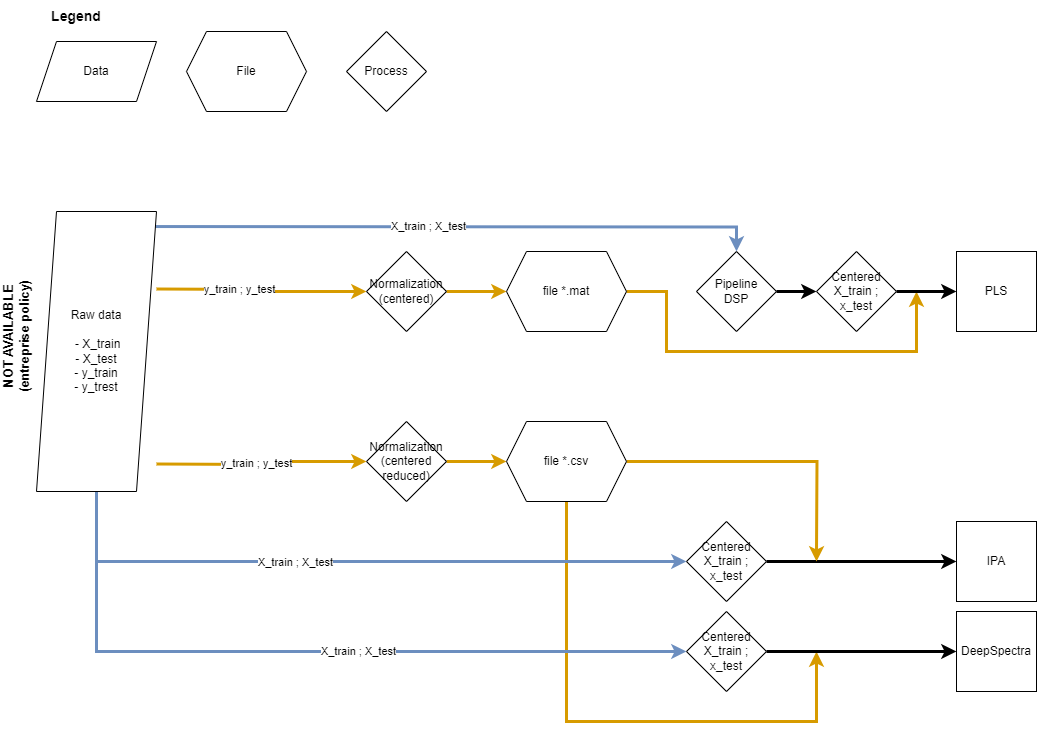

The diagram above was exported from draw.io. Its source (the exported page's mxGraphModel, read from the mxfile embedded in the PNG):
<mxGraphModel dx="2022" dy="703" grid="1" gridSize="10" guides="1" tooltips="1" connect="1" arrows="1" fold="1" page="1" pageScale="1" pageWidth="827" pageHeight="1169" math="0" shadow="0">
  <root>
    <mxCell id="0" />
    <mxCell id="1" parent="0" />
    <mxCell id="T5zXndIFapXb2EP3zG-C-12" style="edgeStyle=orthogonalEdgeStyle;rounded=0;orthogonalLoop=1;jettySize=auto;html=1;exitX=1;exitY=0.5;exitDx=0;exitDy=0;strokeColor=#d79b00;strokeWidth=3;fillColor=#ffe6cc;" parent="1" target="T5zXndIFapXb2EP3zG-C-10" edge="1" source="BgcO4vHtJZCZ-4z5mQ7y-2">
      <mxGeometry relative="1" as="geometry">
        <mxPoint x="-430" y="307.5" as="sourcePoint" />
      </mxGeometry>
    </mxCell>
    <mxCell id="T5zXndIFapXb2EP3zG-C-14" value="X_train ; X_test" style="edgeStyle=orthogonalEdgeStyle;rounded=0;orthogonalLoop=1;jettySize=auto;html=1;exitX=0.5;exitY=0;exitDx=0;exitDy=0;entryX=0.5;entryY=0;entryDx=0;entryDy=0;strokeColor=#6c8ebf;strokeWidth=3;fillColor=#dae8fc;" parent="1" target="T5zXndIFapXb2EP3zG-C-11" edge="1">
      <mxGeometry relative="1" as="geometry">
        <mxPoint x="-670" y="245" as="sourcePoint" />
      </mxGeometry>
    </mxCell>
    <mxCell id="T5zXndIFapXb2EP3zG-C-16" value="" style="edgeStyle=orthogonalEdgeStyle;rounded=0;orthogonalLoop=1;jettySize=auto;html=1;exitX=1;exitY=0.5;exitDx=0;exitDy=0;entryX=0;entryY=0.5;entryDx=0;entryDy=0;strokeColor=#d79b00;strokeWidth=3;fillColor=#ffe6cc;" parent="1" target="T5zXndIFapXb2EP3zG-C-9" edge="1" source="BgcO4vHtJZCZ-4z5mQ7y-8">
      <mxGeometry relative="1" as="geometry">
        <mxPoint x="-430" y="482.5" as="sourcePoint" />
      </mxGeometry>
    </mxCell>
    <mxCell id="T5zXndIFapXb2EP3zG-C-18" value="" style="edgeStyle=orthogonalEdgeStyle;rounded=0;orthogonalLoop=1;jettySize=auto;html=1;exitX=1;exitY=0.5;exitDx=0;exitDy=0;entryX=0;entryY=0.5;entryDx=0;entryDy=0;strokeColor=#000000;strokeWidth=3;" parent="1" source="T5zXndIFapXb2EP3zG-C-24" target="T5zXndIFapXb2EP3zG-C-4" edge="1">
      <mxGeometry relative="1" as="geometry">
        <mxPoint x="-120" y="690" as="targetPoint" />
      </mxGeometry>
    </mxCell>
    <mxCell id="T5zXndIFapXb2EP3zG-C-3" value="PLS" style="whiteSpace=wrap;html=1;aspect=fixed;" parent="1" vertex="1">
      <mxGeometry x="190" y="270" width="80" height="80" as="geometry" />
    </mxCell>
    <mxCell id="T5zXndIFapXb2EP3zG-C-4" value="IPA" style="whiteSpace=wrap;html=1;aspect=fixed;" parent="1" vertex="1">
      <mxGeometry x="190" y="540" width="80" height="80" as="geometry" />
    </mxCell>
    <mxCell id="T5zXndIFapXb2EP3zG-C-5" value="DeepSpectra" style="whiteSpace=wrap;html=1;aspect=fixed;" parent="1" vertex="1">
      <mxGeometry x="190" y="630" width="80" height="80" as="geometry" />
    </mxCell>
    <mxCell id="T5zXndIFapXb2EP3zG-C-28" style="edgeStyle=orthogonalEdgeStyle;rounded=0;orthogonalLoop=1;jettySize=auto;html=1;exitX=1;exitY=0.5;exitDx=0;exitDy=0;strokeColor=#d79b00;strokeWidth=3;fillColor=#ffe6cc;" parent="1" source="T5zXndIFapXb2EP3zG-C-9" edge="1">
      <mxGeometry relative="1" as="geometry">
        <mxPoint x="50" y="580" as="targetPoint" />
      </mxGeometry>
    </mxCell>
    <mxCell id="T5zXndIFapXb2EP3zG-C-29" style="edgeStyle=orthogonalEdgeStyle;rounded=0;orthogonalLoop=1;jettySize=auto;html=1;exitX=0.5;exitY=1;exitDx=0;exitDy=0;curved=0;strokeColor=#d79b00;strokeWidth=3;fillColor=#ffe6cc;" parent="1" source="T5zXndIFapXb2EP3zG-C-9" edge="1">
      <mxGeometry relative="1" as="geometry">
        <mxPoint x="50" y="670" as="targetPoint" />
        <Array as="points">
          <mxPoint x="-180" y="740" />
          <mxPoint x="51" y="740" />
        </Array>
      </mxGeometry>
    </mxCell>
    <mxCell id="T5zXndIFapXb2EP3zG-C-9" value="&lt;div&gt;file *.csv&lt;br&gt;&lt;/div&gt;" style="shape=hexagon;perimeter=hexagonPerimeter2;whiteSpace=wrap;html=1;fixedSize=1;" parent="1" vertex="1">
      <mxGeometry x="-260" y="440" width="120" height="80" as="geometry" />
    </mxCell>
    <mxCell id="T5zXndIFapXb2EP3zG-C-13" style="edgeStyle=orthogonalEdgeStyle;rounded=0;orthogonalLoop=1;jettySize=auto;html=1;exitX=1;exitY=0.5;exitDx=0;exitDy=0;strokeColor=#d79b00;strokeWidth=3;fillColor=#ffe6cc;" parent="1" source="T5zXndIFapXb2EP3zG-C-10" edge="1">
      <mxGeometry relative="1" as="geometry">
        <mxPoint x="150" y="310" as="targetPoint" />
        <Array as="points">
          <mxPoint x="-100" y="310" />
          <mxPoint x="-100" y="370" />
          <mxPoint x="150" y="370" />
        </Array>
      </mxGeometry>
    </mxCell>
    <mxCell id="T5zXndIFapXb2EP3zG-C-10" value="&lt;div&gt;&lt;span style=&quot;background-color: initial;&quot;&gt;file *.mat&lt;/span&gt;&lt;br&gt;&lt;/div&gt;" style="shape=hexagon;perimeter=hexagonPerimeter2;whiteSpace=wrap;html=1;fixedSize=1;" parent="1" vertex="1">
      <mxGeometry x="-260" y="270" width="120" height="80" as="geometry" />
    </mxCell>
    <mxCell id="T5zXndIFapXb2EP3zG-C-15" style="edgeStyle=orthogonalEdgeStyle;rounded=0;orthogonalLoop=1;jettySize=auto;html=1;exitX=1;exitY=0.5;exitDx=0;exitDy=0;entryX=0;entryY=0.5;entryDx=0;entryDy=0;strokeWidth=3;" parent="1" source="T5zXndIFapXb2EP3zG-C-21" target="T5zXndIFapXb2EP3zG-C-3" edge="1">
      <mxGeometry relative="1" as="geometry" />
    </mxCell>
    <mxCell id="T5zXndIFapXb2EP3zG-C-11" value="Pipeline&lt;br&gt;DSP" style="rhombus;whiteSpace=wrap;html=1;" parent="1" vertex="1">
      <mxGeometry x="-70" y="270" width="80" height="80" as="geometry" />
    </mxCell>
    <mxCell id="T5zXndIFapXb2EP3zG-C-20" value="" style="edgeStyle=orthogonalEdgeStyle;rounded=0;orthogonalLoop=1;jettySize=auto;html=1;exitX=1;exitY=0.5;exitDx=0;exitDy=0;entryX=0;entryY=0.5;entryDx=0;entryDy=0;strokeColor=#000000;strokeWidth=3;" parent="1" source="T5zXndIFapXb2EP3zG-C-26" target="T5zXndIFapXb2EP3zG-C-5" edge="1">
      <mxGeometry relative="1" as="geometry">
        <mxPoint x="100" y="570" as="targetPoint" />
        <mxPoint x="-480" y="555" as="sourcePoint" />
      </mxGeometry>
    </mxCell>
    <mxCell id="T5zXndIFapXb2EP3zG-C-23" value="" style="edgeStyle=orthogonalEdgeStyle;rounded=0;orthogonalLoop=1;jettySize=auto;html=1;exitX=1;exitY=0.5;exitDx=0;exitDy=0;entryX=0;entryY=0.5;entryDx=0;entryDy=0;strokeWidth=3;" parent="1" source="T5zXndIFapXb2EP3zG-C-11" target="T5zXndIFapXb2EP3zG-C-21" edge="1">
      <mxGeometry relative="1" as="geometry">
        <mxPoint x="10" y="310" as="sourcePoint" />
        <mxPoint x="180" y="310" as="targetPoint" />
      </mxGeometry>
    </mxCell>
    <mxCell id="T5zXndIFapXb2EP3zG-C-21" value="Centered X_train ; x_test" style="rhombus;whiteSpace=wrap;html=1;" parent="1" vertex="1">
      <mxGeometry x="50" y="270" width="80" height="80" as="geometry" />
    </mxCell>
    <mxCell id="T5zXndIFapXb2EP3zG-C-25" value="" style="edgeStyle=orthogonalEdgeStyle;rounded=0;orthogonalLoop=1;jettySize=auto;html=1;exitX=0.5;exitY=1;exitDx=0;exitDy=0;entryX=0;entryY=0.5;entryDx=0;entryDy=0;strokeColor=#6c8ebf;strokeWidth=3;fillColor=#dae8fc;" parent="1" source="T5zXndIFapXb2EP3zG-C-32" target="T5zXndIFapXb2EP3zG-C-24" edge="1">
      <mxGeometry relative="1" as="geometry">
        <mxPoint x="-90" y="560" as="targetPoint" />
        <mxPoint x="-670" y="560" as="sourcePoint" />
      </mxGeometry>
    </mxCell>
    <mxCell id="T5zXndIFapXb2EP3zG-C-30" value="X_train ; X_test" style="edgeLabel;html=1;align=center;verticalAlign=middle;resizable=0;points=[];" parent="T5zXndIFapXb2EP3zG-C-25" vertex="1" connectable="0">
      <mxGeometry x="-0.1862" y="-1" relative="1" as="geometry">
        <mxPoint as="offset" />
      </mxGeometry>
    </mxCell>
    <mxCell id="T5zXndIFapXb2EP3zG-C-24" value="Centered X_train ; x_test" style="rhombus;whiteSpace=wrap;html=1;" parent="1" vertex="1">
      <mxGeometry x="-80" y="540" width="80" height="80" as="geometry" />
    </mxCell>
    <mxCell id="T5zXndIFapXb2EP3zG-C-27" value="" style="edgeStyle=orthogonalEdgeStyle;rounded=0;orthogonalLoop=1;jettySize=auto;html=1;exitX=0.5;exitY=1;exitDx=0;exitDy=0;entryX=0;entryY=0.5;entryDx=0;entryDy=0;strokeColor=#6c8ebf;strokeWidth=3;fillColor=#dae8fc;" parent="1" source="T5zXndIFapXb2EP3zG-C-32" target="T5zXndIFapXb2EP3zG-C-26" edge="1">
      <mxGeometry relative="1" as="geometry">
        <mxPoint x="10" y="670" as="targetPoint" />
        <mxPoint x="-670" y="560" as="sourcePoint" />
      </mxGeometry>
    </mxCell>
    <mxCell id="T5zXndIFapXb2EP3zG-C-31" value="X_train ; X_test" style="edgeLabel;html=1;align=center;verticalAlign=middle;resizable=0;points=[];" parent="T5zXndIFapXb2EP3zG-C-27" vertex="1" connectable="0">
      <mxGeometry x="0.1252" relative="1" as="geometry">
        <mxPoint as="offset" />
      </mxGeometry>
    </mxCell>
    <mxCell id="T5zXndIFapXb2EP3zG-C-26" value="Centered X_train ; x_test" style="rhombus;whiteSpace=wrap;html=1;" parent="1" vertex="1">
      <mxGeometry x="-80" y="630" width="80" height="80" as="geometry" />
    </mxCell>
    <mxCell id="T5zXndIFapXb2EP3zG-C-32" value="Raw data&lt;br&gt;&lt;br&gt;&lt;div&gt;&amp;nbsp;- X_train&lt;br&gt;- X_test&lt;br&gt;- y_train&lt;br&gt;- y_trest&lt;/div&gt;" style="shape=parallelogram;perimeter=parallelogramPerimeter;whiteSpace=wrap;html=1;fixedSize=1;" parent="1" vertex="1">
      <mxGeometry x="-730" y="230" width="120" height="280" as="geometry" />
    </mxCell>
    <mxCell id="BgcO4vHtJZCZ-4z5mQ7y-3" value="File" style="shape=hexagon;perimeter=hexagonPerimeter2;whiteSpace=wrap;html=1;fixedSize=1;" vertex="1" parent="1">
      <mxGeometry x="-580" y="50" width="120" height="80" as="geometry" />
    </mxCell>
    <mxCell id="BgcO4vHtJZCZ-4z5mQ7y-4" value="Data" style="shape=parallelogram;perimeter=parallelogramPerimeter;whiteSpace=wrap;html=1;fixedSize=1;" vertex="1" parent="1">
      <mxGeometry x="-730" y="60" width="120" height="60" as="geometry" />
    </mxCell>
    <mxCell id="BgcO4vHtJZCZ-4z5mQ7y-5" value="" style="edgeStyle=orthogonalEdgeStyle;rounded=0;orthogonalLoop=1;jettySize=auto;html=1;exitX=1;exitY=0.25;exitDx=0;exitDy=0;strokeColor=#d79b00;strokeWidth=3;fillColor=#ffe6cc;" edge="1" parent="1" target="BgcO4vHtJZCZ-4z5mQ7y-2">
      <mxGeometry relative="1" as="geometry">
        <mxPoint x="-610" y="307.5" as="sourcePoint" />
        <mxPoint x="-440" y="310" as="targetPoint" />
      </mxGeometry>
    </mxCell>
    <mxCell id="BgcO4vHtJZCZ-4z5mQ7y-6" value="y_train ; y_test" style="edgeLabel;html=1;align=center;verticalAlign=middle;resizable=0;points=[];" vertex="1" connectable="0" parent="BgcO4vHtJZCZ-4z5mQ7y-5">
      <mxGeometry x="-0.2182" relative="1" as="geometry">
        <mxPoint as="offset" />
      </mxGeometry>
    </mxCell>
    <mxCell id="BgcO4vHtJZCZ-4z5mQ7y-2" value="Normalization&lt;br&gt;(centered)" style="rhombus;whiteSpace=wrap;html=1;" vertex="1" parent="1">
      <mxGeometry x="-400" y="270" width="80" height="80" as="geometry" />
    </mxCell>
    <mxCell id="BgcO4vHtJZCZ-4z5mQ7y-7" value="Process" style="rhombus;whiteSpace=wrap;html=1;" vertex="1" parent="1">
      <mxGeometry x="-420" y="50" width="80" height="80" as="geometry" />
    </mxCell>
    <mxCell id="BgcO4vHtJZCZ-4z5mQ7y-8" value="Normalization&lt;br&gt;(centered reduced)" style="rhombus;whiteSpace=wrap;html=1;" vertex="1" parent="1">
      <mxGeometry x="-400" y="440" width="80" height="80" as="geometry" />
    </mxCell>
    <mxCell id="BgcO4vHtJZCZ-4z5mQ7y-13" value="" style="edgeStyle=orthogonalEdgeStyle;rounded=0;orthogonalLoop=1;jettySize=auto;html=1;exitX=1;exitY=0.75;exitDx=0;exitDy=0;entryX=0;entryY=0.5;entryDx=0;entryDy=0;strokeColor=#d79b00;strokeWidth=3;fillColor=#ffe6cc;" edge="1" parent="1" target="BgcO4vHtJZCZ-4z5mQ7y-8">
      <mxGeometry relative="1" as="geometry">
        <mxPoint x="-610" y="482.5" as="sourcePoint" />
        <mxPoint x="-540" y="480" as="targetPoint" />
      </mxGeometry>
    </mxCell>
    <mxCell id="BgcO4vHtJZCZ-4z5mQ7y-14" value="y_train ; y_test" style="edgeLabel;html=1;align=center;verticalAlign=middle;resizable=0;points=[];" vertex="1" connectable="0" parent="BgcO4vHtJZCZ-4z5mQ7y-13">
      <mxGeometry x="-0.0593" y="1" relative="1" as="geometry">
        <mxPoint as="offset" />
      </mxGeometry>
    </mxCell>
    <mxCell id="BgcO4vHtJZCZ-4z5mQ7y-16" value="NOT AVAILABLE&lt;div&gt;(entreprise policy)&lt;/div&gt;" style="text;html=1;align=center;verticalAlign=middle;whiteSpace=wrap;rounded=0;rotation=-90;fontStyle=1;fontSize=13;" vertex="1" parent="1">
      <mxGeometry x="-840" y="340" width="180" height="30" as="geometry" />
    </mxCell>
    <mxCell id="BgcO4vHtJZCZ-4z5mQ7y-17" value="Legend" style="text;html=1;align=center;verticalAlign=middle;whiteSpace=wrap;rounded=0;fontStyle=1;fontSize=14;" vertex="1" parent="1">
      <mxGeometry x="-720" y="20" width="60" height="30" as="geometry" />
    </mxCell>
  </root>
</mxGraphModel>